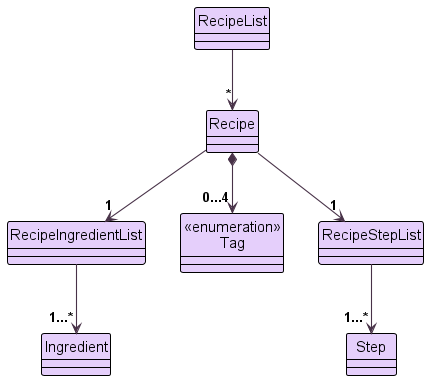

The diagram above was rendered by PlantUML. Its source (embedded in the PNG):
@startuml
!include style.puml
skinparam arrowThickness 1.1
skinparam arrowColor CLASS_ARROW_COLOR
skinparam classBackgroundColor CLASS_DIAGRAM_COLOR

Class RecipeList
Class Recipe
Class RecipeIngredientList
Class "<<enumeration>>\nTag" as Tag
Class RecipeStepList
Class Ingredient
Class Step

RecipeList -down-> "*" Recipe

Recipe -down-> "1" RecipeIngredientList
Recipe *-down-> "0...4" Tag
Recipe -down-> "1" RecipeStepList

RecipeIngredientList -down-> "1...*" Ingredient
RecipeStepList -down-> "1...*" Step
@enduml